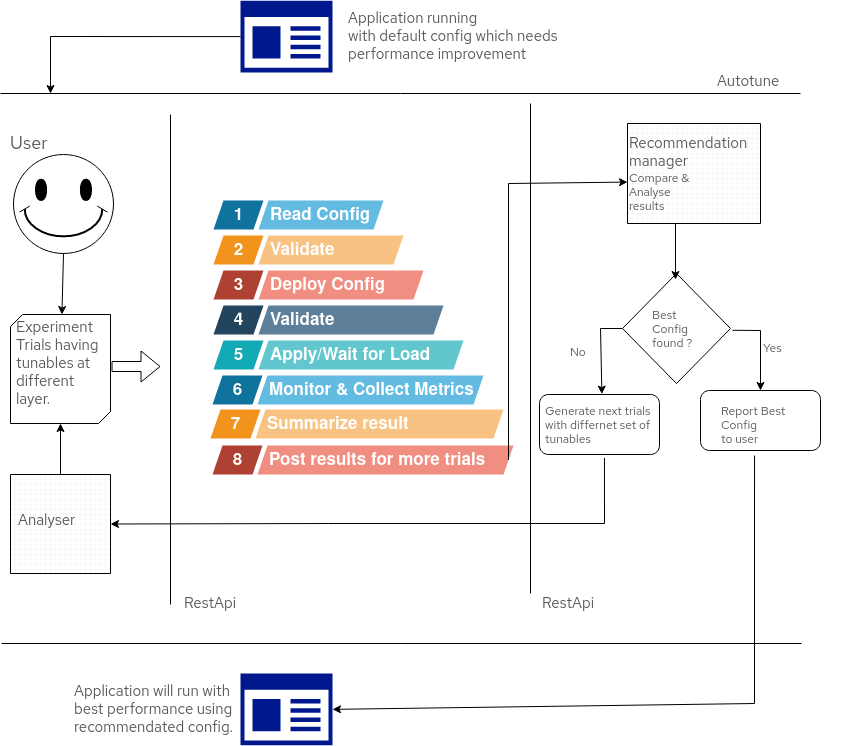

The diagram above was exported from draw.io. Its source (the exported page's mxGraphModel, read from the mxfile embedded in the PNG):
<mxGraphModel dx="982" dy="738" grid="1" gridSize="10" guides="1" tooltips="1" connect="1" arrows="1" fold="1" page="1" pageScale="1" pageWidth="850" pageHeight="1100" math="0" shadow="0">
  <root>
    <mxCell id="0" />
    <mxCell id="1" parent="0" />
    <mxCell id="2" value="" style="verticalLabelPosition=bottom;verticalAlign=top;html=1;shape=mxgraph.basic.smiley" vertex="1" parent="1">
      <mxGeometry x="43" y="171" width="100" height="99" as="geometry" />
    </mxCell>
    <mxCell id="25" style="edgeStyle=orthogonalEdgeStyle;rounded=0;orthogonalLoop=1;jettySize=auto;html=1;exitX=0.5;exitY=0;exitDx=0;exitDy=0;exitPerimeter=0;entryX=0.5;entryY=1;entryDx=0;entryDy=0;entryPerimeter=0;fontSize=11;" edge="1" parent="1" source="3" target="4">
      <mxGeometry relative="1" as="geometry" />
    </mxCell>
    <mxCell id="3" value="" style="verticalLabelPosition=bottom;verticalAlign=top;html=1;shape=mxgraph.basic.patternFillRect;fillStyle=grid;step=5;fillStrokeWidth=0.2;fillStrokeColor=#dddddd;" vertex="1" parent="1">
      <mxGeometry x="40" y="491" width="100" height="99" as="geometry" />
    </mxCell>
    <mxCell id="4" value="" style="verticalLabelPosition=bottom;verticalAlign=top;html=1;shape=mxgraph.basic.diag_snip_rect;dx=6;" vertex="1" parent="1">
      <mxGeometry x="40" y="331" width="100" height="109" as="geometry" />
    </mxCell>
    <mxCell id="5" value="User" style="text;html=1;resizable=1;autosize=0;align=left;verticalAlign=bottom;points=[];fillColor=none;strokeColor=none;rounded=0;fontFamily=Red Hat Text;fontStyle=0;fontSize=18;fontColor=#595959;resizeWidth=0;connectable=1;recursiveResize=0;editable=1;rotatable=1;movable=1;deletable=1;cloneable=0;imageAspect=0;spacing=0;spacingBottom=10;allowArrows=0;expand=0;pointerEvents=0;" vertex="1" parent="1">
      <mxGeometry x="40" y="151" width="80" height="29" as="geometry" />
    </mxCell>
    <mxCell id="6" value="&lt;div&gt;Experiment &lt;br&gt;&lt;/div&gt;&lt;div&gt;Trials having &lt;br&gt;&lt;/div&gt;&lt;div&gt;tunables at &lt;br&gt;&lt;/div&gt;&lt;div&gt;different&lt;/div&gt;&lt;div&gt;layer.&lt;br&gt;&lt;/div&gt;" style="text;html=1;resizable=1;autosize=0;align=left;verticalAlign=bottom;points=[];fillColor=none;strokeColor=none;rounded=0;fontFamily=Red Hat Text;fontStyle=0;fontSize=15;fontColor=#595959;resizeWidth=0;connectable=1;recursiveResize=0;editable=1;rotatable=1;movable=1;deletable=1;cloneable=0;imageAspect=0;spacing=0;spacingBottom=10;allowArrows=0;expand=0;pointerEvents=0;" vertex="1" parent="1">
      <mxGeometry x="46" y="405" width="80" height="29" as="geometry" />
    </mxCell>
    <mxCell id="8" value="" style="endArrow=classic;html=1;rounded=0;fontSize=15;movable=1;resizable=1;rotatable=1;deletable=1;editable=1;connectable=1;exitX=0.5;exitY=1;exitDx=0;exitDy=0;exitPerimeter=0;" edge="1" parent="1" source="2" target="4">
      <mxGeometry width="50" height="50" relative="1" as="geometry">
        <mxPoint x="93" y="281" as="sourcePoint" />
        <mxPoint x="480" y="411" as="targetPoint" />
      </mxGeometry>
    </mxCell>
    <mxCell id="10" value="" style="shape=flexArrow;endArrow=classic;html=1;rounded=0;fontSize=15;" edge="1" parent="1">
      <mxGeometry width="50" height="50" relative="1" as="geometry">
        <mxPoint x="141" y="383" as="sourcePoint" />
        <mxPoint x="190" y="383" as="targetPoint" />
      </mxGeometry>
    </mxCell>
    <mxCell id="13" value="1" style="shape=mxgraph.infographic.parallelogram;dx=5;html=1;fillColor=#10739E;strokeColor=none;shadow=0;fontSize=17;fontColor=#FFFFFF;align=center;fontStyle=1;" vertex="1" parent="1">
      <mxGeometry x="243" y="217" width="50" height="29" as="geometry" />
    </mxCell>
    <mxCell id="14" value="Read Config" style="shape=mxgraph.infographic.parallelogram;dx=5;;html=1;fillColor=#64BBE2;strokeColor=none;shadow=0;fontSize=17;fontColor=#FFFFFF;align=left;spacingLeft=10;fontStyle=1;" vertex="1" parent="1">
      <mxGeometry x="288" y="217" width="125" height="29" as="geometry" />
    </mxCell>
    <mxCell id="15" value="2" style="shape=mxgraph.infographic.parallelogram;dx=5;html=1;fillColor=#F2931E;strokeColor=none;shadow=0;fontSize=17;fontColor=#FFFFFF;align=center;fontStyle=1;" vertex="1" parent="1">
      <mxGeometry x="243" y="252" width="50" height="29" as="geometry" />
    </mxCell>
    <mxCell id="16" value="Validate" style="shape=mxgraph.infographic.parallelogram;dx=5;;html=1;fillColor=#F8C382;strokeColor=none;shadow=0;fontSize=17;fontColor=#FFFFFF;align=left;spacingLeft=10;fontStyle=1;" vertex="1" parent="1">
      <mxGeometry x="288" y="252" width="145" height="29" as="geometry" />
    </mxCell>
    <mxCell id="17" value="3" style="shape=mxgraph.infographic.parallelogram;dx=5;html=1;fillColor=#AE4132;strokeColor=none;shadow=0;fontSize=17;fontColor=#FFFFFF;align=center;fontStyle=1;" vertex="1" parent="1">
      <mxGeometry x="243" y="287" width="50" height="29" as="geometry" />
    </mxCell>
    <mxCell id="18" value="Deploy Config" style="shape=mxgraph.infographic.parallelogram;dx=5;;html=1;fillColor=#F08E81;strokeColor=none;shadow=0;fontSize=17;fontColor=#FFFFFF;align=left;spacingLeft=10;fontStyle=1;" vertex="1" parent="1">
      <mxGeometry x="288" y="287" width="165" height="29" as="geometry" />
    </mxCell>
    <mxCell id="19" value="4" style="shape=mxgraph.infographic.parallelogram;dx=5;html=1;fillColor=#23445D;strokeColor=none;shadow=0;fontSize=17;fontColor=#FFFFFF;align=center;fontStyle=1;" vertex="1" parent="1">
      <mxGeometry x="243" y="322" width="50" height="29" as="geometry" />
    </mxCell>
    <mxCell id="20" value="Validate" style="shape=mxgraph.infographic.parallelogram;dx=5;;html=1;fillColor=#5D7F99;strokeColor=none;shadow=0;fontSize=17;fontColor=#FFFFFF;align=left;spacingLeft=10;fontStyle=1;" vertex="1" parent="1">
      <mxGeometry x="288" y="322" width="185" height="29" as="geometry" />
    </mxCell>
    <mxCell id="21" value="5" style="shape=mxgraph.infographic.parallelogram;dx=5;html=1;fillColor=#12AAB5;strokeColor=none;shadow=0;fontSize=17;fontColor=#FFFFFF;align=center;fontStyle=1;" vertex="1" parent="1">
      <mxGeometry x="243" y="357" width="50" height="29" as="geometry" />
    </mxCell>
    <mxCell id="22" value="Apply/Wait for Load" style="shape=mxgraph.infographic.parallelogram;dx=5;;html=1;fillColor=#61C6CE;strokeColor=none;shadow=0;fontSize=17;fontColor=#FFFFFF;align=left;spacingLeft=10;fontStyle=1;" vertex="1" parent="1">
      <mxGeometry x="288" y="357" width="205" height="29" as="geometry" />
    </mxCell>
    <mxCell id="23" value="Analyser" style="text;html=1;resizable=1;autosize=0;align=left;verticalAlign=bottom;points=[];fillColor=none;strokeColor=none;rounded=0;fontFamily=Red Hat Text;fontStyle=0;fontSize=15;fontColor=#595959;resizeWidth=0;connectable=1;recursiveResize=0;editable=1;rotatable=1;movable=1;deletable=1;cloneable=0;imageAspect=0;spacing=0;spacingBottom=10;allowArrows=0;expand=0;pointerEvents=0;" vertex="1" parent="1">
      <mxGeometry x="48" y="526" width="80" height="29" as="geometry" />
    </mxCell>
    <mxCell id="46" value="" style="endArrow=none;html=1;rounded=0;fontSize=11;" edge="1" parent="1">
      <mxGeometry width="50" height="50" relative="1" as="geometry">
        <mxPoint x="200" y="621" as="sourcePoint" />
        <mxPoint x="200" y="131" as="targetPoint" />
      </mxGeometry>
    </mxCell>
    <mxCell id="47" value="Autotune" style="text;html=1;resizable=1;autosize=0;align=left;verticalAlign=bottom;points=[];fillColor=none;strokeColor=none;rounded=0;fontFamily=Red Hat Text;fontStyle=0;fontSize=15;fontColor=#595959;resizeWidth=0;connectable=1;recursiveResize=0;editable=1;rotatable=1;movable=1;deletable=1;cloneable=0;imageAspect=0;spacing=0;spacingBottom=10;allowArrows=0;expand=0;pointerEvents=0;" vertex="1" parent="1">
      <mxGeometry x="747" y="87" width="80" height="29" as="geometry" />
    </mxCell>
    <mxCell id="48" value="6" style="shape=mxgraph.infographic.parallelogram;dx=5;html=1;fillColor=#10739E;strokeColor=none;shadow=0;fontSize=17;fontColor=#FFFFFF;align=center;fontStyle=1;" vertex="1" parent="1">
      <mxGeometry x="242" y="392" width="50" height="29" as="geometry" />
    </mxCell>
    <mxCell id="49" value="Monitor &amp;amp; Collect Metrics" style="shape=mxgraph.infographic.parallelogram;dx=5;;html=1;fillColor=#64BBE2;strokeColor=none;shadow=0;fontSize=17;fontColor=#FFFFFF;align=left;spacingLeft=10;fontStyle=1;" vertex="1" parent="1">
      <mxGeometry x="287" y="392" width="226" height="29" as="geometry" />
    </mxCell>
    <mxCell id="50" value="7" style="shape=mxgraph.infographic.parallelogram;dx=5;html=1;fillColor=#F2931E;strokeColor=none;shadow=0;fontSize=17;fontColor=#FFFFFF;align=center;fontStyle=1;" vertex="1" parent="1">
      <mxGeometry x="240" y="426" width="50" height="29" as="geometry" />
    </mxCell>
    <mxCell id="51" value="Summarize result" style="shape=mxgraph.infographic.parallelogram;dx=5;;html=1;fillColor=#F8C382;strokeColor=none;shadow=0;fontSize=17;fontColor=#FFFFFF;align=left;spacingLeft=10;fontStyle=1;" vertex="1" parent="1">
      <mxGeometry x="285" y="426" width="248" height="29" as="geometry" />
    </mxCell>
    <mxCell id="52" value="8" style="shape=mxgraph.infographic.parallelogram;dx=5;html=1;fillColor=#AE4132;strokeColor=none;shadow=0;fontSize=17;fontColor=#FFFFFF;align=center;fontStyle=1;" vertex="1" parent="1">
      <mxGeometry x="242" y="462" width="50" height="29" as="geometry" />
    </mxCell>
    <mxCell id="53" value="Post results for more trials" style="shape=mxgraph.infographic.parallelogram;dx=5;;html=1;fillColor=#F08E81;strokeColor=none;shadow=0;fontSize=17;fontColor=#FFFFFF;align=left;spacingLeft=10;fontStyle=1;" vertex="1" parent="1">
      <mxGeometry x="287" y="462" width="256" height="29" as="geometry" />
    </mxCell>
    <mxCell id="55" value="" style="sketch=0;aspect=fixed;pointerEvents=1;shadow=0;dashed=0;html=1;strokeColor=none;labelPosition=center;verticalLabelPosition=bottom;verticalAlign=top;align=center;fillColor=#00188D;shape=mxgraph.mscae.enterprise.app_generic;fontSize=11;" vertex="1" parent="1">
      <mxGeometry x="270" y="17.240000000000002" width="92" height="71.76" as="geometry" />
    </mxCell>
    <mxCell id="56" value="&lt;div&gt;Application running&lt;/div&gt;&lt;div&gt;with default config which needs &lt;br&gt;&lt;/div&gt;&lt;div&gt;performance improvement &lt;br&gt;&lt;/div&gt;" style="text;html=1;resizable=1;autosize=0;align=left;verticalAlign=bottom;points=[];fillColor=none;strokeColor=none;rounded=0;fontFamily=Red Hat Text;fontStyle=0;fontSize=15;fontColor=#595959;resizeWidth=0;connectable=1;recursiveResize=0;editable=1;rotatable=1;movable=1;deletable=1;cloneable=0;imageAspect=0;spacing=0;spacingBottom=10;allowArrows=0;expand=0;pointerEvents=0;" vertex="1" parent="1">
      <mxGeometry x="378" y="60" width="80" height="29" as="geometry" />
    </mxCell>
    <mxCell id="57" value="" style="endArrow=none;html=1;rounded=0;fontSize=11;" edge="1" parent="1">
      <mxGeometry width="50" height="50" relative="1" as="geometry">
        <mxPoint x="560" y="610" as="sourcePoint" />
        <mxPoint x="560" y="120" as="targetPoint" />
      </mxGeometry>
    </mxCell>
    <mxCell id="58" value="Yes" style="text;html=1;resizable=1;autosize=0;align=left;verticalAlign=bottom;points=[];fillColor=none;strokeColor=none;rounded=0;fontFamily=Red Hat Text;fontStyle=0;fontSize=12;fontColor=#595959;resizeWidth=0;connectable=1;recursiveResize=0;editable=1;rotatable=1;movable=1;deletable=1;cloneable=0;imageAspect=0;spacing=0;spacingBottom=10;allowArrows=0;expand=0;pointerEvents=0;" vertex="1" parent="1">
      <mxGeometry x="793" y="353" width="80" height="29" as="geometry" />
    </mxCell>
    <mxCell id="59" value="" style="verticalLabelPosition=bottom;verticalAlign=top;html=1;shape=mxgraph.basic.patternFillRect;fillStyle=grid;step=5;fillStrokeWidth=0.2;fillStrokeColor=#dddddd;" vertex="1" parent="1">
      <mxGeometry x="657" y="140" width="133" height="100" as="geometry" />
    </mxCell>
    <mxCell id="60" value="&lt;div&gt;Recommendation &lt;br&gt;&lt;/div&gt;&lt;div&gt;manager&lt;/div&gt;&lt;div style=&quot;font-size: 12px;&quot;&gt;&lt;font style=&quot;font-size: 12px;&quot;&gt;Compare &amp;amp;&lt;/font&gt;&lt;/div&gt;&lt;div style=&quot;font-size: 12px;&quot;&gt;&lt;font style=&quot;font-size: 12px;&quot;&gt;Analyse&lt;br&gt;&lt;/font&gt;&lt;/div&gt;&lt;div style=&quot;font-size: 12px;&quot;&gt;&lt;font style=&quot;font-size: 12px;&quot;&gt;results&lt;br&gt;&lt;/font&gt;&lt;/div&gt;" style="text;html=1;resizable=1;autosize=0;align=left;verticalAlign=bottom;points=[];fillColor=none;strokeColor=none;rounded=0;fontFamily=Red Hat Text;fontStyle=0;fontSize=15;fontColor=#595959;resizeWidth=0;connectable=1;recursiveResize=0;editable=1;rotatable=1;movable=1;deletable=1;cloneable=0;imageAspect=0;spacing=0;spacingBottom=10;allowArrows=0;expand=0;pointerEvents=0;" vertex="1" parent="1">
      <mxGeometry x="659" y="179" width="80" height="61" as="geometry" />
    </mxCell>
    <mxCell id="61" value="" style="rhombus;whiteSpace=wrap;html=1;fontSize=11;" vertex="1" parent="1">
      <mxGeometry x="652" y="290" width="108" height="110" as="geometry" />
    </mxCell>
    <mxCell id="62" value="&lt;div style=&quot;font-size: 12px;&quot;&gt;&lt;font style=&quot;font-size: 12px;&quot;&gt;Best &lt;br&gt;&lt;/font&gt;&lt;/div&gt;&lt;div style=&quot;font-size: 12px;&quot;&gt;&lt;font style=&quot;font-size: 12px;&quot;&gt;Config &lt;br&gt;&lt;/font&gt;&lt;/div&gt;&lt;div style=&quot;font-size: 12px;&quot;&gt;&lt;font style=&quot;font-size: 12px;&quot;&gt;found ?&lt;br&gt;&lt;/font&gt;&lt;/div&gt;" style="text;html=1;resizable=1;autosize=0;align=left;verticalAlign=bottom;points=[];fillColor=none;strokeColor=none;rounded=0;fontFamily=Red Hat Text;fontStyle=0;fontSize=15;fontColor=#595959;resizeWidth=0;connectable=1;recursiveResize=0;editable=1;rotatable=1;movable=1;deletable=1;cloneable=0;imageAspect=0;spacing=0;spacingBottom=10;allowArrows=0;expand=0;pointerEvents=0;" vertex="1" parent="1">
      <mxGeometry x="682" y="316" width="80" height="61" as="geometry" />
    </mxCell>
    <mxCell id="63" value="" style="endArrow=none;html=1;rounded=0;fontSize=11;" edge="1" parent="1">
      <mxGeometry width="50" height="50" relative="1" as="geometry">
        <mxPoint x="30" y="110" as="sourcePoint" />
        <mxPoint x="830" y="110" as="targetPoint" />
      </mxGeometry>
    </mxCell>
    <mxCell id="64" value="" style="rounded=1;whiteSpace=wrap;html=1;fontSize=11;" vertex="1" parent="1">
      <mxGeometry x="730" y="407" width="120" height="60" as="geometry" />
    </mxCell>
    <mxCell id="65" value="&lt;div style=&quot;font-size: 12px;&quot;&gt;&lt;font style=&quot;font-size: 12px;&quot;&gt;Report Best &lt;br&gt;&lt;/font&gt;&lt;/div&gt;&lt;div style=&quot;font-size: 12px;&quot;&gt;&lt;font style=&quot;font-size: 12px;&quot;&gt;Config &lt;br&gt;&lt;/font&gt;&lt;/div&gt;&lt;div style=&quot;font-size: 12px;&quot;&gt;&lt;font style=&quot;font-size: 12px;&quot;&gt;to user&lt;/font&gt;&lt;/div&gt;" style="text;html=1;resizable=1;autosize=0;align=left;verticalAlign=bottom;points=[];fillColor=none;strokeColor=none;rounded=0;fontFamily=Red Hat Text;fontStyle=0;fontSize=15;fontColor=#595959;resizeWidth=0;connectable=1;recursiveResize=0;editable=1;rotatable=1;movable=1;deletable=1;cloneable=0;imageAspect=0;spacing=0;spacingBottom=10;allowArrows=0;expand=0;pointerEvents=0;" vertex="1" parent="1">
      <mxGeometry x="751" y="412" width="80" height="61" as="geometry" />
    </mxCell>
    <mxCell id="66" value="" style="rounded=1;whiteSpace=wrap;html=1;fontSize=11;" vertex="1" parent="1">
      <mxGeometry x="569" y="411" width="120" height="60" as="geometry" />
    </mxCell>
    <mxCell id="67" value="&lt;div style=&quot;font-size: 12px;&quot;&gt;&lt;font style=&quot;font-size: 12px;&quot;&gt;Generate next trials&lt;/font&gt;&lt;/div&gt;&lt;div style=&quot;font-size: 12px;&quot;&gt;&lt;font style=&quot;font-size: 12px;&quot;&gt;with differnet set of &lt;br&gt;&lt;/font&gt;&lt;/div&gt;&lt;div style=&quot;font-size: 12px;&quot;&gt;&lt;font style=&quot;font-size: 12px;&quot;&gt;tunables&lt;br&gt;&lt;/font&gt;&lt;/div&gt;" style="text;html=1;resizable=1;autosize=0;align=left;verticalAlign=bottom;points=[];fillColor=none;strokeColor=none;rounded=0;fontFamily=Red Hat Text;fontStyle=0;fontSize=15;fontColor=#595959;resizeWidth=0;connectable=1;recursiveResize=0;editable=1;rotatable=1;movable=1;deletable=1;cloneable=0;imageAspect=0;spacing=0;spacingBottom=10;allowArrows=0;expand=0;pointerEvents=0;" vertex="1" parent="1">
      <mxGeometry x="575" y="412" width="80" height="61" as="geometry" />
    </mxCell>
    <mxCell id="72" value="" style="endArrow=classic;html=1;rounded=0;fontSize=12;exitX=0;exitY=0.5;exitDx=0;exitDy=0;entryX=0.705;entryY=-0.023;entryDx=0;entryDy=0;entryPerimeter=0;" edge="1" parent="1" source="61" target="67">
      <mxGeometry width="50" height="50" relative="1" as="geometry">
        <mxPoint x="609.5" y="360" as="sourcePoint" />
        <mxPoint x="620.5" y="260" as="targetPoint" />
        <Array as="points">
          <mxPoint x="630" y="345" />
        </Array>
      </mxGeometry>
    </mxCell>
    <mxCell id="73" value="" style="endArrow=classic;html=1;rounded=0;fontSize=12;entryX=0.5;entryY=0;entryDx=0;entryDy=0;" edge="1" parent="1" source="62" target="64">
      <mxGeometry width="50" height="50" relative="1" as="geometry">
        <mxPoint x="760" y="340" as="sourcePoint" />
        <mxPoint x="812" y="290" as="targetPoint" />
        <Array as="points">
          <mxPoint x="790" y="347" />
        </Array>
      </mxGeometry>
    </mxCell>
    <mxCell id="74" value="RestApi" style="text;html=1;resizable=1;autosize=0;align=left;verticalAlign=bottom;points=[];fillColor=none;strokeColor=none;rounded=0;fontFamily=Red Hat Text;fontStyle=0;fontSize=15;fontColor=#595959;resizeWidth=0;connectable=1;recursiveResize=0;editable=1;rotatable=1;movable=1;deletable=1;cloneable=0;imageAspect=0;spacing=0;spacingBottom=10;allowArrows=0;expand=0;pointerEvents=0;" vertex="1" parent="1">
      <mxGeometry x="572" y="609" width="80" height="29" as="geometry" />
    </mxCell>
    <mxCell id="75" value="No" style="text;html=1;resizable=1;autosize=0;align=left;verticalAlign=bottom;points=[];fillColor=none;strokeColor=none;rounded=0;fontFamily=Red Hat Text;fontStyle=0;fontSize=12;fontColor=#595959;resizeWidth=0;connectable=1;recursiveResize=0;editable=1;rotatable=1;movable=1;deletable=1;cloneable=0;imageAspect=0;spacing=0;spacingBottom=10;allowArrows=0;expand=0;pointerEvents=0;" vertex="1" parent="1">
      <mxGeometry x="600" y="357" width="80" height="29" as="geometry" />
    </mxCell>
    <mxCell id="76" value="" style="endArrow=classic;html=1;rounded=0;fontSize=12;edgeStyle=orthogonalEdgeStyle;entryX=1;entryY=0.5;entryDx=0;entryDy=0;entryPerimeter=0;exitX=0.737;exitY=1.023;exitDx=0;exitDy=0;exitPerimeter=0;" edge="1" parent="1" source="67" target="3">
      <mxGeometry width="50" height="50" relative="1" as="geometry">
        <mxPoint x="370" y="565" as="sourcePoint" />
        <mxPoint x="420" y="515" as="targetPoint" />
        <Array as="points">
          <mxPoint x="634" y="540" />
          <mxPoint x="358" y="540" />
        </Array>
      </mxGeometry>
    </mxCell>
    <mxCell id="77" value="RestApi" style="text;html=1;resizable=1;autosize=0;align=left;verticalAlign=bottom;points=[];fillColor=none;strokeColor=none;rounded=0;fontFamily=Red Hat Text;fontStyle=0;fontSize=15;fontColor=#595959;resizeWidth=0;connectable=1;recursiveResize=0;editable=1;rotatable=1;movable=1;deletable=1;cloneable=0;imageAspect=0;spacing=0;spacingBottom=10;allowArrows=0;expand=0;pointerEvents=0;" vertex="1" parent="1">
      <mxGeometry x="214" y="609" width="80" height="29" as="geometry" />
    </mxCell>
    <mxCell id="82" value="" style="endArrow=classic;html=1;rounded=0;fontSize=12;exitX=0;exitY=0.5;exitDx=0;exitDy=0;exitPerimeter=0;" edge="1" parent="1" source="55">
      <mxGeometry width="50" height="50" relative="1" as="geometry">
        <mxPoint x="120" y="78.12" as="sourcePoint" />
        <mxPoint x="80" y="110" as="targetPoint" />
        <Array as="points">
          <mxPoint x="80" y="53" />
        </Array>
      </mxGeometry>
    </mxCell>
    <mxCell id="83" value="" style="endArrow=none;html=1;rounded=0;fontSize=11;" edge="1" parent="1">
      <mxGeometry width="50" height="50" relative="1" as="geometry">
        <mxPoint x="31" y="660" as="sourcePoint" />
        <mxPoint x="831" y="660" as="targetPoint" />
      </mxGeometry>
    </mxCell>
    <mxCell id="84" value="" style="sketch=0;aspect=fixed;pointerEvents=1;shadow=0;dashed=0;html=1;strokeColor=none;labelPosition=center;verticalLabelPosition=bottom;verticalAlign=top;align=center;fillColor=#00188D;shape=mxgraph.mscae.enterprise.app_generic;fontSize=11;" vertex="1" parent="1">
      <mxGeometry x="270" y="690" width="92" height="71.76" as="geometry" />
    </mxCell>
    <mxCell id="85" value="&lt;div&gt;Application will run with &lt;br&gt;&lt;/div&gt;&lt;div&gt;best performance using &lt;br&gt;&lt;/div&gt;&lt;div&gt;recommendated config.&lt;/div&gt;" style="text;html=1;resizable=1;autosize=0;align=left;verticalAlign=bottom;points=[];fillColor=none;strokeColor=none;rounded=0;fontFamily=Red Hat Text;fontStyle=0;fontSize=15;fontColor=#595959;resizeWidth=0;connectable=1;recursiveResize=0;editable=1;rotatable=1;movable=1;deletable=1;cloneable=0;imageAspect=0;spacing=0;spacingBottom=10;allowArrows=0;expand=0;pointerEvents=0;" vertex="1" parent="1">
      <mxGeometry x="104" y="732.76" width="80" height="29" as="geometry" />
    </mxCell>
    <mxCell id="86" value="" style="endArrow=classic;html=1;rounded=0;fontSize=12;entryX=1;entryY=0.5;entryDx=0;entryDy=0;entryPerimeter=0;exitX=0.413;exitY=0.984;exitDx=0;exitDy=0;exitPerimeter=0;" edge="1" parent="1" source="65" target="84">
      <mxGeometry width="50" height="50" relative="1" as="geometry">
        <mxPoint x="450" y="790" as="sourcePoint" />
        <mxPoint x="500" y="740" as="targetPoint" />
        <Array as="points">
          <mxPoint x="784" y="720" />
        </Array>
      </mxGeometry>
    </mxCell>
    <mxCell id="87" value="" style="endArrow=classic;html=1;rounded=0;fontSize=12;exitX=0;exitY=0.5;exitDx=251;exitDy=0;exitPerimeter=0;entryX=0;entryY=0.586;entryDx=0;entryDy=0;entryPerimeter=0;" edge="1" parent="1" source="53" target="59">
      <mxGeometry width="50" height="50" relative="1" as="geometry">
        <mxPoint x="420" y="430" as="sourcePoint" />
        <mxPoint x="540" y="190" as="targetPoint" />
        <Array as="points">
          <mxPoint x="538" y="200" />
        </Array>
      </mxGeometry>
    </mxCell>
    <mxCell id="88" value="" style="endArrow=classic;html=1;rounded=0;fontSize=12;exitX=0.44;exitY=1.03;exitDx=0;exitDy=0;exitPerimeter=0;entryX=0.454;entryY=0.073;entryDx=0;entryDy=0;entryPerimeter=0;" edge="1" parent="1">
      <mxGeometry width="50" height="50" relative="1" as="geometry">
        <mxPoint x="705" y="239.97000000000003" as="sourcePoint" />
        <mxPoint x="705.0320000000002" y="296.03" as="targetPoint" />
      </mxGeometry>
    </mxCell>
  </root>
</mxGraphModel>